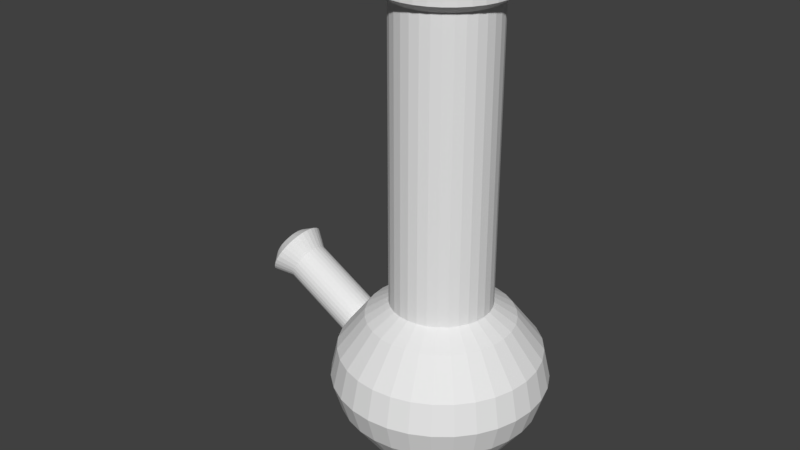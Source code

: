 # Source: blend.blend  (saved by Blender 2.79.0; exported with 4.5.12 LTS)
import bpy
from mathutils import Matrix  # noqa: F401  (used for matrix-valued properties, if any)

bpy.ops.wm.read_factory_settings(use_empty=True)
scene = bpy.context.scene
scene.name = 'Scene'

# ---- collections
col_collection_1 = bpy.data.collections.new('Collection 1'); scene.collection.children.link(col_collection_1)

# ---- world
world_world = bpy.data.worlds.new('World'); scene.world = world_world
world_world.color = (0.05088, 0.05088, 0.05088)
world_world.use_sun_shadow = False
world_world.sun_shadow_jitter_overblur = 0.0
world_world.cycles.sampling_method = 'MANUAL'

# ---- meshes
me_x = bpy.data.meshes.new('Цилиндр')
me_x.from_pydata([(5.84e-08, 0.3062, -0.183), (5.84e-08, 0.3062, -0.1179), (0.05974, 0.3004, -0.183), (0.05974, 0.3004, -0.1179), (0.1172, 0.2829, -0.183), (0.1172, 0.2829, -0.1179), (0.1701, 0.2546, -0.183), (0.1701, 0.2546, -0.1179), (0.2165, 0.2165, -0.183), (0.2165, 0.2165, -0.1179), (0.2546, 0.1701, -0.183), (0.2546, 0.1701, -0.1179), (0.2829, 0.1172, -0.183), (0.2829, 0.1172, -0.1179), (0.3004, 0.05974, -0.183), (0.3004, 0.05974, -0.1179), (0.3062, 2.441e-07, -0.183), (0.3062, 2.441e-07, -0.1179), (0.3004, -0.05974, -0.183), (0.3004, -0.05974, -0.1179), (0.2829, -0.1172, -0.183), (0.2829, -0.1172, -0.1179), (0.2546, -0.1701, -0.183), (0.2546, -0.1701, -0.1179), (0.2165, -0.2165, -0.183), (0.2165, -0.2165, -0.1179), (0.1701, -0.2546, -0.183), (0.1701, -0.2546, -0.1179), (0.1172, -0.2829, -0.183), (0.1172, -0.2829, -0.1179), (0.05974, -0.3004, -0.183), (0.05974, -0.3004, -0.1179), (-4.138e-08, -0.3062, -0.183), (-4.138e-08, -0.3062, -0.1179), (-0.05974, -0.3004, -0.183), (-0.05974, -0.3004, -0.1179), (-0.1172, -0.2829, -0.183), (-0.1172, -0.2829, -0.1179), (-0.1701, -0.2546, -0.183), (-0.1701, -0.2546, -0.1179), (-0.2165, -0.2165, -0.183), (-0.2165, -0.2165, -0.1179), (-0.2546, -0.1701, -0.183), (-0.2546, -0.1701, -0.1179), (-0.2829, -0.1172, -0.183), (-0.2829, -0.1172, -0.1179), (-0.3004, -0.05974, -0.183), (-0.3004, -0.05974, -0.1179), (-0.3062, 5.167e-07, -0.183), (-0.3062, 5.167e-07, -0.1179), (-0.3004, 0.05974, -0.183), (-0.3004, 0.05974, -0.1179), (-0.2829, 0.1172, -0.183), (-0.2829, 0.1172, -0.1179), (-0.2546, 0.1701, -0.183), (-0.2546, 0.1701, -0.1179), (-0.2165, 0.2165, -0.183), (-0.2165, 0.2165, -0.1179), (-0.1701, 0.2546, -0.183), (-0.1701, 0.2546, -0.1179), (-0.1172, 0.2829, -0.183), (-0.1172, 0.2829, -0.1179), (-0.05974, 0.3004, -0.183), (-0.05974, 0.3004, -0.1179), (0.03515, 0.1767, -0.08003), (7.155e-08, 0.1802, -0.08003), (0.06896, 0.1665, -0.08003), (0.1001, 0.1498, -0.08003), (0.1274, 0.1274, -0.08003), (0.1498, 0.1001, -0.08003), (0.1665, 0.06896, -0.08003), (0.1767, 0.03515, -0.08003), (0.1802, 2.793e-07, -0.08003), (0.1767, -0.03515, -0.08003), (0.1665, -0.06896, -0.08003), (0.1498, -0.1001, -0.08003), (0.1274, -0.1274, -0.08003), (0.1001, -0.1498, -0.08003), (0.06896, -0.1665, -0.08003), (0.03515, -0.1767, -0.08003), (1.283e-08, -0.1802, -0.08003), (-0.03515, -0.1767, -0.08003), (-0.06896, -0.1665, -0.08003), (-0.1001, -0.1498, -0.08003), (-0.1274, -0.1274, -0.08003), (-0.1498, -0.1001, -0.08003), (-0.1665, -0.06896, -0.08003), (-0.1767, -0.03515, -0.08003), (-0.1802, 4.397e-07, -0.08003), (-0.1767, 0.03516, -0.08003), (-0.1665, 0.06896, -0.08003), (-0.1498, 0.1001, -0.08003), (-0.1274, 0.1274, -0.08003), (-0.1001, 0.1498, -0.08003), (-0.06896, 0.1665, -0.08003), (-0.03515, 0.1767, -0.08003), (0.03515, 0.1767, -0.03971), (7.382e-08, 0.1802, -0.03971), (0.06896, 0.1665, -0.03971), (0.1001, 0.1498, -0.03971), (0.1274, 0.1274, -0.03971), (0.1498, 0.1001, -0.03971), (0.1665, 0.06896, -0.03971), (0.1767, 0.03515, -0.03971), (0.1802, 2.793e-07, -0.03971), (0.1767, -0.03515, -0.03971), (0.1665, -0.06896, -0.03971), (0.1498, -0.1001, -0.03971), (0.1274, -0.1274, -0.03971), (0.1001, -0.1498, -0.03971), (0.06896, -0.1665, -0.03971), (0.03515, -0.1767, -0.03971), (1.51e-08, -0.1802, -0.03971), (-0.03515, -0.1767, -0.03971), (-0.06896, -0.1665, -0.03971), (-0.1001, -0.1498, -0.03971), (-0.1274, -0.1274, -0.03971), (-0.1498, -0.1001, -0.03971), (-0.1665, -0.06896, -0.03971), (-0.1767, -0.03515, -0.03971), (-0.1802, 4.397e-07, -0.03971), (-0.1767, 0.03516, -0.03971), (-0.1665, 0.06896, -0.03971), (-0.1498, 0.1001, -0.03971), (-0.1274, 0.1274, -0.03971), (-0.1001, 0.1498, -0.03971), (-0.06896, 0.1665, -0.03971), (-0.03515, 0.1767, -0.03971), (0.05468, 0.2749, 0.02902), (6.417e-08, 0.2803, 0.02902), (0.1073, 0.2589, 0.02902), (0.1557, 0.233, 0.02902), (0.1982, 0.1982, 0.02902), (0.233, 0.1557, 0.02902), (0.2589, 0.1073, 0.02902), (0.2749, 0.05468, 0.02902), (0.2803, 2.539e-07, 0.02902), (0.2749, -0.05468, 0.02902), (0.2589, -0.1073, 0.02902), (0.233, -0.1557, 0.02902), (0.1982, -0.1982, 0.02902), (0.1557, -0.233, 0.02902), (0.1073, -0.2589, 0.02902), (0.05468, -0.2749, 0.02902), (-2.715e-08, -0.2803, 0.02902), (-0.05468, -0.2749, 0.02902), (-0.1073, -0.2589, 0.02902), (-0.1557, -0.233, 0.02902), (-0.1982, -0.1982, 0.02902), (-0.233, -0.1557, 0.02902), (-0.2589, -0.1073, 0.02902), (-0.2749, -0.05468, 0.02902), (-0.2803, 5.034e-07, 0.02902), (-0.2749, 0.05468, 0.02902), (-0.2589, 0.1073, 0.02902), (-0.233, 0.1557, 0.02902), (-0.1982, 0.1982, 0.02902), (-0.1557, 0.233, 0.02902), (-0.1073, 0.2589, 0.02902), (-0.05468, 0.2749, 0.02902), (0.08449, 0.4247, 0.1635), (5.212e-08, 0.4331, 0.1635), (0.1657, 0.4001, 0.1635), (0.2406, 0.3601, 0.1635), (0.3062, 0.3062, 0.1635), (0.3601, 0.2406, 0.1635), (0.4001, 0.1657, 0.1635), (0.4247, 0.08449, 0.1635), (0.4331, 2.137e-07, 0.1635), (0.4247, -0.08449, 0.1635), (0.4001, -0.1657, 0.1635), (0.3601, -0.2406, 0.1635), (0.3062, -0.3062, 0.1635), (0.2406, -0.3601, 0.1635), (0.1657, -0.4001, 0.1635), (0.08449, -0.4247, 0.1635), (-8.899e-08, -0.4331, 0.1635), (-0.08449, -0.4247, 0.1635), (-0.1657, -0.4001, 0.1635), (-0.2406, -0.3601, 0.1635), (-0.3062, -0.3062, 0.1635), (-0.3601, -0.2406, 0.1635), (-0.4001, -0.1657, 0.1635), (-0.4247, -0.08449, 0.1635), (-0.4331, 5.991e-07, 0.1635), (-0.4247, 0.08449, 0.1635), (-0.4001, 0.1657, 0.1635), (-0.3601, 0.2406, 0.1635), (-0.3062, 0.3062, 0.1635), (-0.2406, 0.3601, 0.1635), (-0.1657, 0.4001, 0.1635), (-0.08449, 0.4247, 0.1635), (0.1108, 0.5571, 0.3507), (4.821e-08, 0.568, 0.3507), (0.2174, 0.5248, 0.3507), (0.3156, 0.4723, 0.3507), (0.4016, 0.4016, 0.3507), (0.4723, 0.3156, 0.3507), (0.5248, 0.2174, 0.3507), (0.5571, 0.1108, 0.3507), (0.568, 1.795e-07, 0.3507), (0.5571, -0.1108, 0.3507), (0.5248, -0.2174, 0.3507), (0.4723, -0.3156, 0.3507), (0.4016, -0.4016, 0.3507), (0.3156, -0.4723, 0.3507), (0.2174, -0.5248, 0.3507), (0.1108, -0.5571, 0.3507), (-1.369e-07, -0.568, 0.3507), (-0.1108, -0.5571, 0.3507), (-0.2174, -0.5248, 0.3507), (-0.3156, -0.4723, 0.3507), (-0.4016, -0.4016, 0.3507), (-0.4723, -0.3156, 0.3507), (-0.5248, -0.2174, 0.3507), (-0.5571, -0.1108, 0.3507), (-0.568, 6.851e-07, 0.3507), (-0.5571, 0.1108, 0.3507), (-0.5248, 0.2174, 0.3507), (-0.4723, 0.3156, 0.3507), (-0.4016, 0.4016, 0.3507), (-0.3156, 0.4723, 0.3507), (-0.2174, 0.5248, 0.3507), (-0.1108, 0.5571, 0.3507), (0.1203, 0.6048, 0.5122), (3.889e-08, 0.6167, 0.5122), (0.236, 0.5697, 0.5122), (0.3426, 0.5127, 0.5122), (0.4361, 0.4361, 0.5122), (0.5127, 0.3426, 0.5122), (0.5697, 0.236, 0.5122), (0.6048, 0.1203, 0.5122), (0.6167, 1.673e-07, 0.5122), (0.6048, -0.1203, 0.5122), (0.5697, -0.236, 0.5122), (0.5127, -0.3426, 0.5122), (0.4361, -0.4361, 0.5122), (0.3426, -0.5127, 0.5122), (0.236, -0.5697, 0.5122), (0.1203, -0.6048, 0.5122), (-1.621e-07, -0.6167, 0.5122), (-0.1203, -0.6048, 0.5122), (-0.236, -0.5697, 0.5122), (-0.3426, -0.5127, 0.5122), (-0.4361, -0.4361, 0.5122), (-0.5127, -0.3426, 0.5122), (-0.5697, -0.236, 0.5122), (-0.6048, -0.1203, 0.5122), (-0.6167, 7.162e-07, 0.5122), (-0.6048, 0.1203, 0.5122), (-0.5697, 0.236, 0.5122), (-0.5127, 0.3426, 0.5122), (-0.4361, 0.4361, 0.5122), (-0.3426, 0.5127, 0.5122), (-0.236, 0.5697, 0.5122), (-0.1203, 0.6048, 0.5122), (0.1127, 0.5665, 0.6867), (5.315e-08, 0.5776, 0.6867), (0.221, 0.5336, 0.6867), (0.3209, 0.4802, 0.6867), (0.4084, 0.4084, 0.6867), (0.4802, 0.3209, 0.6867), (0.5336, 0.221, 0.6867), (0.5665, 0.1127, 0.6867), (0.5776, 1.755e-07, 0.6867), (0.5665, -0.1127, 0.6867), (0.5336, -0.221, 0.6867), (0.4802, -0.3209, 0.6867), (0.4084, -0.4084, 0.6867), (0.3209, -0.4802, 0.6867), (0.221, -0.5336, 0.6867), (0.1127, -0.5665, 0.6867), (-1.35e-07, -0.5776, 0.6867), (-0.1127, -0.5665, 0.6867), (-0.221, -0.5336, 0.6867), (-0.3209, -0.4802, 0.6867), (-0.4084, -0.4084, 0.6867), (-0.4802, -0.3209, 0.6867), (-0.5336, -0.221, 0.6867), (-0.5665, -0.1127, 0.6867), (-0.5776, 6.896e-07, 0.6867), (-0.5665, 0.1127, 0.6867), (-0.5336, 0.221, 0.6867), (-0.4802, 0.3209, 0.6867), (-0.4084, 0.4084, 0.6867), (-0.3209, 0.4802, 0.6867), (-0.221, 0.5336, 0.6867), (-0.1127, 0.5665, 0.6867), (0.08223, 0.4134, 0.8884), (6.448e-08, 0.4215, 0.8884), (0.1613, 0.3894, 0.8884), (0.2342, 0.3505, 0.8884), (0.298, 0.298, 0.8884), (0.3505, 0.2342, 0.8884), (0.3894, 0.1613, 0.8884), (0.4134, 0.08223, 0.8884), (0.4215, 2.101e-07, 0.8884), (0.4134, -0.08223, 0.8884), (0.3894, -0.1613, 0.8884), (0.3505, -0.2342, 0.8884), (0.298, -0.298, 0.8884), (0.2342, -0.3505, 0.8884), (0.1613, -0.3894, 0.8884), (0.08223, -0.4134, 0.8884), (-7.286e-08, -0.4215, 0.8884), (-0.08223, -0.4134, 0.8884), (-0.1613, -0.3894, 0.8884), (-0.2342, -0.3505, 0.8884), (-0.298, -0.298, 0.8884), (-0.3505, -0.2342, 0.8884), (-0.3894, -0.1613, 0.8884), (-0.4134, -0.08223, 0.8884), (-0.4215, 5.853e-07, 0.8884), (-0.4134, 0.08223, 0.8884), (-0.3894, 0.1613, 0.8884), (-0.3505, 0.2342, 0.8884), (-0.298, 0.298, 0.8884), (-0.2342, 0.3505, 0.8884), (-0.1613, 0.3894, 0.8884), (-0.08223, 0.4134, 0.8884), (0.05647, 0.2839, 0.973), (1.048e-07, 0.2894, 0.973), (0.1108, 0.2674, 0.973), (0.1608, 0.2407, 0.973), (0.2047, 0.2047, 0.973), (0.2407, 0.1608, 0.973), (0.2674, 0.1108, 0.973), (0.2839, 0.05647, 0.973), (0.2894, 2.403e-07, 0.973), (0.2839, -0.05647, 0.973), (0.2674, -0.1108, 0.973), (0.2407, -0.1608, 0.973), (0.2047, -0.2047, 0.973), (0.1608, -0.2407, 0.973), (0.1108, -0.2674, 0.973), (0.05647, -0.2839, 0.973), (1.052e-08, -0.2894, 0.973), (-0.05647, -0.2839, 0.973), (-0.1108, -0.2674, 0.973), (-0.1608, -0.2407, 0.973), (-0.2047, -0.2047, 0.973), (-0.2407, -0.1608, 0.973), (-0.2674, -0.1108, 0.973), (-0.2839, -0.05647, 0.973), (-0.2894, 4.979e-07, 0.973), (-0.2839, 0.05647, 0.973), (-0.2674, 0.1108, 0.973), (-0.2407, 0.1608, 0.973), (-0.2047, 0.2047, 0.973), (-0.1608, 0.2407, 0.973), (-0.1108, 0.2674, 0.973), (-0.05647, 0.2839, 0.973), (0.05647, 0.2839, 2.659), (8.732e-09, 0.2894, 2.659), (0.1108, 0.2674, 2.659), (0.1608, 0.2407, 2.659), (0.2047, 0.2047, 2.659), (0.2407, 0.1608, 2.659), (0.2674, 0.1108, 2.659), (0.2839, 0.05647, 2.659), (0.2894, 2.403e-07, 2.659), (0.2839, -0.05647, 2.659), (0.2674, -0.1108, 2.659), (0.2407, -0.1608, 2.659), (0.2047, -0.2047, 2.659), (0.1608, -0.2407, 2.659), (0.1108, -0.2674, 2.659), (0.05647, -0.2839, 2.659), (-8.558e-08, -0.2894, 2.659), (-0.05647, -0.2839, 2.659), (-0.1108, -0.2674, 2.659), (-0.1608, -0.2407, 2.659), (-0.2047, -0.2047, 2.659), (-0.2407, -0.1608, 2.659), (-0.2674, -0.1108, 2.659), (-0.2839, -0.05647, 2.659), (-0.2894, 4.979e-07, 2.659), (-0.2839, 0.05647, 2.659), (-0.2674, 0.1108, 2.659), (-0.2407, 0.1608, 2.659), (-0.2047, 0.2047, 2.659), (-0.1608, 0.2407, 2.659), (-0.1108, 0.2674, 2.659), (-0.05647, 0.2839, 2.659), (0.0689, 0.3464, 2.703), (1.581e-08, 0.3532, 2.703), (0.1352, 0.3263, 2.703), (0.1962, 0.2937, 2.703), (0.2497, 0.2497, 2.703), (0.2937, 0.1962, 2.703), (0.3263, 0.1352, 2.703), (0.3464, 0.0689, 2.703), (0.3532, 2.235e-07, 2.703), (0.3464, -0.0689, 2.703), (0.3263, -0.1352, 2.703), (0.2937, -0.1962, 2.703), (0.2497, -0.2497, 2.703), (0.1962, -0.2937, 2.703), (0.1352, -0.3263, 2.703), (0.0689, -0.3464, 2.703), (-9.927e-08, -0.3532, 2.703), (-0.0689, -0.3464, 2.703), (-0.1352, -0.3263, 2.703), (-0.1962, -0.2937, 2.703), (-0.2497, -0.2497, 2.703), (-0.2937, -0.1962, 2.703), (-0.3263, -0.1352, 2.703), (-0.3464, -0.0689, 2.703), (-0.3532, 5.378e-07, 2.703), (-0.3464, 0.0689, 2.703), (-0.3263, 0.1352, 2.703), (-0.2937, 0.1962, 2.703), (-0.2497, 0.2497, 2.703), (-0.1962, 0.2937, 2.703), (-0.1352, 0.3263, 2.703), (-0.0689, 0.3464, 2.703), (0.0689, 0.3464, 2.764), (3.676e-08, 0.3532, 2.764), (0.1352, 0.3263, 2.764), (0.1962, 0.2937, 2.764), (0.2497, 0.2497, 2.764), (0.2937, 0.1962, 2.764), (0.3263, 0.1352, 2.764), (0.3464, 0.0689, 2.764), (0.3532, 2.235e-07, 2.764), (0.3464, -0.0689, 2.764), (0.3263, -0.1352, 2.764), (0.2937, -0.1962, 2.764), (0.2497, -0.2497, 2.764), (0.1962, -0.2937, 2.764), (0.1352, -0.3263, 2.764), (0.0689, -0.3464, 2.764), (-7.833e-08, -0.3532, 2.764), (-0.0689, -0.3464, 2.764), (-0.1352, -0.3263, 2.764), (-0.1962, -0.2937, 2.764), (-0.2497, -0.2497, 2.764), (-0.2937, -0.1962, 2.764), (-0.3263, -0.1352, 2.764), (-0.3464, -0.0689, 2.764), (-0.3532, 5.378e-07, 2.764), (-0.3464, 0.0689, 2.764), (-0.3263, 0.1352, 2.764), (-0.2937, 0.1962, 2.764), (-0.2497, 0.2497, 2.764), (-0.1962, 0.2937, 2.764), (-0.1352, 0.3263, 2.764), (-0.0689, 0.3464, 2.764), (0.04965, 0.2496, 2.848), (3.526e-08, 0.2545, 2.848), (0.0974, 0.2351, 2.848), (0.1414, 0.2116, 2.848), (0.18, 0.18, 2.848), (0.2116, 0.1414, 2.848), (0.2351, 0.0974, 2.848), (0.2496, 0.04965, 2.848), (0.2545, 2.495e-07, 2.848), (0.2496, -0.04965, 2.848), (0.2351, -0.0974, 2.848), (0.2116, -0.1414, 2.848), (0.18, -0.18, 2.848), (0.1414, -0.2116, 2.848), (0.0974, -0.2351, 2.848), (0.04965, -0.2496, 2.848), (-4.767e-08, -0.2545, 2.848), (-0.04965, -0.2496, 2.848), (-0.0974, -0.2351, 2.848), (-0.1414, -0.2116, 2.848), (-0.18, -0.18, 2.848), (-0.2116, -0.1414, 2.848), (-0.2351, -0.0974, 2.848), (-0.2496, -0.04965, 2.848), (-0.2545, 4.76e-07, 2.848), (-0.2496, 0.04965, 2.848), (-0.2351, 0.0974, 2.848), (-0.2116, 0.1414, 2.848), (-0.18, 0.18, 2.848), (-0.1414, 0.2116, 2.848), (-0.0974, 0.2351, 2.848), (-0.04965, 0.2496, 2.848), (0.03833, 0.1927, 2.568), (4.86e-09, 0.1965, 2.568), (0.07519, 0.1815, 2.568), (0.1092, 0.1634, 2.568), (0.1389, 0.1389, 2.568), (0.1634, 0.1092, 2.568), (0.1815, 0.07519, 2.568), (0.1927, 0.03833, 2.568), (0.1965, 2.634e-07, 2.568), (0.1927, -0.03833, 2.568), (0.1815, -0.07519, 2.568), (0.1634, -0.1092, 2.568), (0.1389, -0.1389, 2.568), (0.1092, -0.1634, 2.568), (0.07519, -0.1815, 2.568), (0.03833, -0.1927, 2.568), (-5.916e-08, -0.1965, 2.568), (-0.03833, -0.1927, 2.568), (-0.07519, -0.1815, 2.568), (-0.1092, -0.1634, 2.568), (-0.1389, -0.1389, 2.568), (-0.1634, -0.1092, 2.568), (-0.1815, -0.07519, 2.568), (-0.1927, -0.03833, 2.568), (-0.1965, 4.383e-07, 2.568), (-0.1927, 0.03833, 2.568), (-0.1815, 0.07519, 2.568), (-0.1634, 0.1092, 2.568), (-0.1389, 0.1389, 2.568), (-0.1092, 0.1634, 2.568), (-0.07519, 0.1815, 2.568), (-0.03833, 0.1927, 2.568), (-1.01, 0.1239, 0.8542), (-0.9985, 0.1215, 0.8753), (-0.4841, 0.1239, 0.5575), (-0.7, 0.1239, 0.6792), (-0.4722, 0.1215, 0.5786), (-0.6881, 0.1215, 0.7003), (-0.4608, 0.1145, 0.5988), (-0.6767, 0.1145, 0.7206), (-0.4503, 0.103, 0.6175), (-0.6662, 0.103, 0.7392), (-0.441, 0.08763, 0.6338), (-0.6569, 0.08763, 0.7556), (-0.4335, 0.06885, 0.6473), (-0.6494, 0.06885, 0.769), (-0.4278, 0.04743, 0.6572), (-0.6438, 0.04743, 0.779), (-0.4244, 0.02418, 0.6634), (-0.6403, 0.02418, 0.7851), (-0.4232, 2.639e-07, 0.6655), (-0.6391, 2.808e-07, 0.7872), (-0.4244, -0.02418, 0.6634), (-0.6403, -0.02418, 0.7851), (-0.4278, -0.04742, 0.6572), (-0.6438, -0.04742, 0.779), (-0.4335, -0.06885, 0.6473), (-0.6494, -0.06885, 0.769), (-0.441, -0.08763, 0.6338), (-0.6569, -0.08763, 0.7556), (-0.4503, -0.103, 0.6175), (-0.6662, -0.103, 0.7392), (-0.4608, -0.1145, 0.5988), (-0.6767, -0.1145, 0.7206), (-0.4722, -0.1215, 0.5786), (-0.6881, -0.1215, 0.7003), (-0.4841, -0.1239, 0.5575), (-0.7, -0.1239, 0.6792), (-0.496, -0.1215, 0.5365), (-0.7119, -0.1215, 0.6582), (-0.5074, -0.1145, 0.5162), (-0.7233, -0.1145, 0.6379), (-0.5179, -0.103, 0.4975), (-0.7338, -0.103, 0.6193), (-0.5271, -0.08763, 0.4812), (-0.743, -0.08763, 0.6029), (-0.5347, -0.06885, 0.4678), (-0.7506, -0.06885, 0.5895), (-0.5403, -0.04742, 0.4578), (-0.7562, -0.04742, 0.5795), (-0.5438, -0.02418, 0.4516), (-0.7597, -0.02418, 0.5734), (-0.5449, 4.032e-07, 0.4496), (-0.7608, 4.201e-07, 0.5713), (-0.5438, 0.02418, 0.4516), (-0.7597, 0.02418, 0.5734), (-0.5403, 0.04743, 0.4578), (-0.7562, 0.04743, 0.5795), (-0.5347, 0.06885, 0.4678), (-0.7506, 0.06885, 0.5895), (-0.5271, 0.08763, 0.4812), (-0.743, 0.08763, 0.6029), (-0.5179, 0.103, 0.4975), (-0.7338, 0.103, 0.6193), (-0.5074, 0.1145, 0.5162), (-0.7233, 0.1145, 0.6379), (-0.496, 0.1215, 0.5365), (-0.7119, 0.1215, 0.6582), (-0.987, 0.1145, 0.8955), (-0.9765, 0.103, 0.9142), (-0.9673, 0.08763, 0.9306), (-0.9597, 0.06885, 0.944), (-0.9541, 0.04743, 0.954), (-0.9506, 0.02418, 0.9601), (-0.9495, 3.303e-07, 0.9622), (-0.9506, -0.02418, 0.9601), (-0.9541, -0.04742, 0.954), (-0.9597, -0.06885, 0.944), (-0.9673, -0.08763, 0.9306), (-0.9765, -0.103, 0.9142), (-0.987, -0.1145, 0.8955), (-0.9985, -0.1215, 0.8753), (-1.01, -0.1239, 0.8542), (-1.022, -0.1215, 0.8332), (-1.034, -0.1145, 0.8129), (-1.044, -0.103, 0.7943), (-1.053, -0.08763, 0.7779), (-1.061, -0.06885, 0.7645), (-1.067, -0.04742, 0.7545), (-1.07, -0.02418, 0.7484), (-1.071, 4.696e-07, 0.7463), (-1.07, 0.02418, 0.7484), (-1.067, 0.04743, 0.7545), (-1.061, 0.06885, 0.7645), (-1.053, 0.08763, 0.7779), (-1.044, 0.103, 0.7943), (-1.034, 0.1145, 0.8129), (-1.022, 0.1215, 0.8332), (-1.102, 0.1764, 0.9058), (-1.119, 0.173, 0.8759), (-1.135, 0.163, 0.847), (-1.15, 0.1467, 0.8205), (-1.163, 0.1248, 0.7972), (-1.174, 0.09802, 0.7781), (-1.182, 0.06751, 0.7639), (-1.187, 0.03442, 0.7551), (-1.189, 4.889e-07, 0.7522), (-1.187, -0.03442, 0.7551), (-1.182, -0.06751, 0.7639), (-1.174, -0.09802, 0.7781), (-1.163, -0.1247, 0.7972), (-1.15, -0.1467, 0.8205), (-1.135, -0.163, 0.847), (-1.119, -0.173, 0.8759), (-1.102, -0.1764, 0.9058), (-1.085, -0.173, 0.9358), (-1.069, -0.163, 0.9646), (-1.054, -0.1467, 0.9912), (-1.041, -0.1248, 1.015), (-1.03, -0.09802, 1.034), (-1.022, -0.06751, 1.048), (-1.017, -0.03442, 1.057), (-1.015, 2.906e-07, 1.06), (-1.017, 0.03442, 1.057), (-1.022, 0.06751, 1.048), (-1.03, 0.09802, 1.034), (-1.041, 0.1248, 1.015), (-1.054, 0.1467, 0.9912), (-1.069, 0.163, 0.9646), (-1.085, 0.173, 0.9358), (-1.146, 0.1151, 0.9309), (-1.157, 0.1129, 0.9114), (-1.168, 0.1064, 0.8925), (-1.178, 0.09573, 0.8752), (-1.186, 0.08141, 0.86), (-1.193, 0.06396, 0.8475), (-1.199, 0.04406, 0.8383), (-1.202, 0.02246, 0.8326), (-1.203, 4.463e-07, 0.8306), (-1.202, -0.02246, 0.8326), (-1.199, -0.04406, 0.8383), (-1.193, -0.06396, 0.8475), (-1.186, -0.08141, 0.86), (-1.178, -0.09573, 0.8752), (-1.168, -0.1064, 0.8925), (-1.157, -0.1129, 0.9114), (-1.146, -0.1151, 0.9309), (-1.135, -0.1129, 0.9505), (-1.125, -0.1064, 0.9693), (-1.115, -0.09573, 0.9866), (-1.106, -0.08141, 1.002), (-1.099, -0.06396, 1.014), (-1.094, -0.04406, 1.024), (-1.091, -0.02246, 1.029), (-1.09, 3.168e-07, 1.031), (-1.091, 0.02246, 1.029), (-1.094, 0.04406, 1.024), (-1.099, 0.06396, 1.014), (-1.106, 0.08141, 1.002), (-1.115, 0.09573, 0.9866), (-1.125, 0.1064, 0.9693), (-1.135, 0.1129, 0.9505), (-0.9485, 0.1151, 0.8194), (-0.9595, 0.1129, 0.7998), (-0.9701, 0.1064, 0.781), (-0.9799, 0.09573, 0.7636), (-0.9885, 0.08141, 0.7484), (-0.9955, 0.06396, 0.736), (-1.001, 0.04406, 0.7267), (-1.004, 0.02246, 0.721), (-1.005, 5.936e-07, 0.7191), (-1.004, -0.02246, 0.721), (-1.001, -0.04406, 0.7267), (-0.9955, -0.06396, 0.736), (-0.9885, -0.08141, 0.7484), (-0.9799, -0.09573, 0.7636), (-0.9701, -0.1064, 0.781), (-0.9595, -0.1129, 0.7998), (-0.9485, -0.1151, 0.8194), (-0.9375, -0.1129, 0.8389), (-0.9269, -0.1064, 0.8577), (-0.9171, -0.09573, 0.8751), (-0.9085, -0.08141, 0.8903), (-0.9015, -0.06396, 0.9027), (-0.8962, -0.04406, 0.912), (-0.893, -0.02246, 0.9177), (-0.8919, 4.642e-07, 0.9196), (-0.893, 0.02246, 0.9177), (-0.8962, 0.04406, 0.912), (-0.9015, 0.06396, 0.9027), (-0.9085, 0.08141, 0.8903), (-0.9171, 0.09573, 0.8751), (-0.9269, 0.1064, 0.8577), (-0.9375, 0.1129, 0.8389)], [], [(0, 1, 3, 2), (2, 3, 5, 4), (4, 5, 7, 6), (6, 7, 9, 8), (8, 9, 11, 10), (10, 11, 13, 12), (12, 13, 15, 14), (14, 15, 17, 16), (16, 17, 19, 18), (18, 19, 21, 20), (20, 21, 23, 22), (22, 23, 25, 24), (24, 25, 27, 26), (26, 27, 29, 28), (28, 29, 31, 30), (30, 31, 33, 32), (32, 33, 35, 34), (34, 35, 37, 36), (36, 37, 39, 38), (38, 39, 41, 40), (40, 41, 43, 42), (42, 43, 45, 44), (44, 45, 47, 46), (46, 47, 49, 48), (48, 49, 51, 50), (50, 51, 53, 52), (52, 53, 55, 54), (54, 55, 57, 56), (56, 57, 59, 58), (58, 59, 61, 60), (39, 37, 82, 83), (60, 61, 63, 62), (62, 63, 1, 0), (0, 2, 4, 6, 8, 10, 12, 14, 16, 18, 20, 22, 24, 26, 28, 30, 32, 34, 36, 38, 40, 42, 44, 46, 48, 50, 52, 54, 56, 58, 60, 62), (92, 91, 123, 124), (57, 55, 91, 92), (13, 11, 69, 70), (31, 29, 78, 79), (49, 47, 87, 88), (5, 3, 64, 66), (23, 21, 74, 75), (41, 39, 83, 84), (59, 57, 92, 93), (15, 13, 70, 71), (33, 31, 79, 80), (51, 49, 88, 89), (7, 5, 66, 67), (25, 23, 75, 76), (43, 41, 84, 85), (61, 59, 93, 94), (17, 15, 71, 72), (35, 33, 80, 81), (53, 51, 89, 90), (9, 7, 67, 68), (27, 25, 76, 77), (45, 43, 85, 86), (63, 61, 94, 95), (19, 17, 72, 73), (37, 35, 81, 82), (55, 53, 90, 91), (11, 9, 68, 69), (29, 27, 77, 78), (3, 1, 65, 64), (47, 45, 86, 87), (1, 63, 95, 65), (21, 19, 73, 74), (127, 126, 158, 159), (79, 78, 110, 111), (66, 64, 96, 98), (93, 92, 124, 125), (80, 79, 111, 112), (67, 66, 98, 99), (94, 93, 125, 126), (81, 80, 112, 113), (68, 67, 99, 100), (95, 94, 126, 127), (82, 81, 113, 114), (69, 68, 100, 101), (65, 95, 127, 97), (83, 82, 114, 115), (70, 69, 101, 102), (84, 83, 115, 116), (71, 70, 102, 103), (85, 84, 116, 117), (72, 71, 103, 104), (86, 85, 117, 118), (73, 72, 104, 105), (87, 86, 118, 119), (74, 73, 105, 106), (88, 87, 119, 120), (75, 74, 106, 107), (89, 88, 120, 121), (76, 75, 107, 108), (90, 89, 121, 122), (77, 76, 108, 109), (91, 90, 122, 123), (78, 77, 109, 110), (64, 65, 97, 96), (149, 148, 180, 181), (114, 113, 145, 146), (101, 100, 132, 133), (97, 127, 159, 129), (115, 114, 146, 147), (102, 101, 133, 134), (116, 115, 147, 148), (103, 102, 134, 135), (117, 116, 148, 149), (104, 103, 135, 136), (118, 117, 149, 150), (105, 104, 136, 137), (119, 118, 150, 151), (106, 105, 137, 138), (120, 119, 151, 152), (107, 106, 138, 139), (121, 120, 152, 153), (108, 107, 139, 140), (122, 121, 153, 154), (109, 108, 140, 141), (123, 122, 154, 155), (110, 109, 141, 142), (96, 97, 129, 128), (124, 123, 155, 156), (111, 110, 142, 143), (98, 96, 128, 130), (125, 124, 156, 157), (112, 111, 143, 144), (99, 98, 130, 131), (126, 125, 157, 158), (113, 112, 144, 145), (100, 99, 131, 132), (184, 183, 215, 216), (136, 135, 167, 168), (150, 149, 181, 182), (137, 136, 168, 169), (151, 150, 182, 183), (138, 137, 169, 170), (152, 151, 183, 184), (139, 138, 170, 171), (153, 152, 184, 185), (140, 139, 171, 172), (154, 153, 185, 186), (141, 140, 172, 173), (155, 154, 186, 187), (142, 141, 173, 174), (128, 129, 161, 160), (156, 155, 187, 188), (143, 142, 174, 175), (130, 128, 160, 162), (157, 156, 188, 189), (144, 143, 175, 176), (131, 130, 162, 163), (158, 157, 189, 190), (145, 144, 176, 177), (132, 131, 163, 164), (159, 158, 190, 191), (146, 145, 177, 178), (133, 132, 164, 165), (129, 159, 191, 161), (147, 146, 178, 179), (134, 133, 165, 166), (148, 147, 179, 180), (135, 134, 166, 167), (219, 218, 250, 251), (171, 170, 202, 203), (185, 184, 216, 217), (172, 171, 203, 204), (186, 185, 217, 218), (173, 172, 204, 205), (187, 186, 218, 219), (174, 173, 205, 206), (160, 161, 193, 192), (188, 187, 219, 220), (175, 174, 206, 207), (162, 160, 192, 194), (189, 188, 220, 221), (176, 175, 207, 208), (163, 162, 194, 195), (190, 189, 221, 222), (177, 176, 208, 209), (164, 163, 195, 196), (191, 190, 222, 223), (178, 177, 209, 210), (165, 164, 196, 197), (161, 191, 223, 193), (179, 178, 210, 211), (166, 165, 197, 198), (180, 179, 211, 212), (167, 166, 198, 199), (181, 180, 212, 213), (168, 167, 199, 200), (182, 181, 213, 214), (169, 168, 200, 201), (183, 182, 214, 215), (170, 169, 201, 202), (227, 226, 258, 259), (206, 205, 237, 238), (192, 193, 225, 224), (220, 219, 251, 252), (207, 206, 238, 239), (194, 192, 224, 226), (221, 220, 252, 253), (208, 207, 239, 240), (195, 194, 226, 227), (222, 221, 253, 254), (209, 208, 240, 241), (196, 195, 227, 228), (223, 222, 254, 255), (210, 209, 241, 242), (197, 196, 228, 229), (193, 223, 255, 225), (211, 210, 242, 243), (198, 197, 229, 230), (212, 211, 243, 244), (199, 198, 230, 231), (213, 212, 244, 245), (200, 199, 231, 232), (214, 213, 245, 246), (201, 200, 232, 233), (215, 214, 246, 247), (202, 201, 233, 234), (216, 215, 247, 248), (203, 202, 234, 235), (217, 216, 248, 249), (204, 203, 235, 236), (218, 217, 249, 250), (205, 204, 236, 237), (262, 261, 293, 294), (254, 253, 285, 286), (241, 240, 272, 273), (228, 227, 259, 260), (255, 254, 286, 287), (242, 241, 273, 274), (229, 228, 260, 261), (225, 255, 287, 257), (243, 242, 274, 275), (230, 229, 261, 262), (244, 243, 275, 276), (231, 230, 262, 263), (245, 244, 276, 277), (232, 231, 263, 264), (246, 245, 277, 278), (233, 232, 264, 265), (247, 246, 278, 279), (234, 233, 265, 266), (248, 247, 279, 280), (235, 234, 266, 267), (249, 248, 280, 281), (236, 235, 267, 268), (250, 249, 281, 282), (237, 236, 268, 269), (251, 250, 282, 283), (238, 237, 269, 270), (224, 225, 257, 256), (252, 251, 283, 284), (239, 238, 270, 271), (226, 224, 256, 258), (253, 252, 284, 285), (240, 239, 271, 272), (297, 296, 328, 329), (276, 275, 307, 308), (263, 262, 294, 295), (277, 276, 308, 309), (264, 263, 295, 296), (278, 277, 309, 310), (265, 264, 296, 297), (279, 278, 310, 311), (266, 265, 297, 298), (280, 279, 311, 312), (267, 266, 298, 299), (281, 280, 312, 313), (268, 267, 299, 300), (282, 281, 313, 314), (269, 268, 300, 301), (283, 282, 314, 315), (270, 269, 301, 302), (256, 257, 289, 288), (284, 283, 315, 316), (271, 270, 302, 303), (258, 256, 288, 290), (285, 284, 316, 317), (272, 271, 303, 304), (259, 258, 290, 291), (286, 285, 317, 318), (273, 272, 304, 305), (260, 259, 291, 292), (287, 286, 318, 319), (274, 273, 305, 306), (261, 260, 292, 293), (257, 287, 319, 289), (275, 274, 306, 307), (340, 339, 371, 372), (311, 310, 342, 343), (298, 297, 329, 330), (312, 311, 343, 344), (299, 298, 330, 331), (313, 312, 344, 345), (300, 299, 331, 332), (314, 313, 345, 346), (301, 300, 332, 333), (315, 314, 346, 347), (302, 301, 333, 334), (288, 289, 321, 320), (316, 315, 347, 348), (303, 302, 334, 335), (290, 288, 320, 322), (317, 316, 348, 349), (304, 303, 335, 336), (291, 290, 322, 323), (318, 317, 349, 350), (305, 304, 336, 337), (292, 291, 323, 324), (319, 318, 350, 351), (306, 305, 337, 338), (293, 292, 324, 325), (289, 319, 351, 321), (307, 306, 338, 339), (294, 293, 325, 326), (308, 307, 339, 340), (295, 294, 326, 327), (309, 308, 340, 341), (296, 295, 327, 328), (310, 309, 341, 342), (375, 374, 406, 407), (327, 326, 358, 359), (341, 340, 372, 373), (328, 327, 359, 360), (342, 341, 373, 374), (329, 328, 360, 361), (343, 342, 374, 375), (330, 329, 361, 362), (344, 343, 375, 376), (331, 330, 362, 363), (345, 344, 376, 377), (332, 331, 363, 364), (346, 345, 377, 378), (333, 332, 364, 365), (347, 346, 378, 379), (334, 333, 365, 366), (320, 321, 353, 352), (348, 347, 379, 380), (335, 334, 366, 367), (322, 320, 352, 354), (349, 348, 380, 381), (336, 335, 367, 368), (323, 322, 354, 355), (350, 349, 381, 382), (337, 336, 368, 369), (324, 323, 355, 356), (351, 350, 382, 383), (338, 337, 369, 370), (325, 324, 356, 357), (321, 351, 383, 353), (339, 338, 370, 371), (326, 325, 357, 358), (410, 409, 441, 442), (362, 361, 393, 394), (376, 375, 407, 408), (363, 362, 394, 395), (377, 376, 408, 409), (364, 363, 395, 396), (378, 377, 409, 410), (365, 364, 396, 397), (379, 378, 410, 411), (366, 365, 397, 398), (352, 353, 385, 384), (380, 379, 411, 412), (367, 366, 398, 399), (354, 352, 384, 386), (381, 380, 412, 413), (368, 367, 399, 400), (355, 354, 386, 387), (382, 381, 413, 414), (369, 368, 400, 401), (356, 355, 387, 388), (383, 382, 414, 415), (370, 369, 401, 402), (357, 356, 388, 389), (353, 383, 415, 385), (371, 370, 402, 403), (358, 357, 389, 390), (372, 371, 403, 404), (359, 358, 390, 391), (373, 372, 404, 405), (360, 359, 391, 392), (374, 373, 405, 406), (361, 360, 392, 393), (418, 416, 448, 450), (397, 396, 428, 429), (411, 410, 442, 443), (398, 397, 429, 430), (384, 385, 417, 416), (412, 411, 443, 444), (399, 398, 430, 431), (386, 384, 416, 418), (413, 412, 444, 445), (400, 399, 431, 432), (387, 386, 418, 419), (414, 413, 445, 446), (401, 400, 432, 433), (388, 387, 419, 420), (415, 414, 446, 447), (402, 401, 433, 434), (389, 388, 420, 421), (385, 415, 447, 417), (403, 402, 434, 435), (390, 389, 421, 422), (404, 403, 435, 436), (391, 390, 422, 423), (405, 404, 436, 437), (392, 391, 423, 424), (406, 405, 437, 438), (393, 392, 424, 425), (407, 406, 438, 439), (394, 393, 425, 426), (408, 407, 439, 440), (395, 394, 426, 427), (409, 408, 440, 441), (396, 395, 427, 428), (453, 452, 484, 485), (445, 444, 476, 477), (432, 431, 463, 464), (419, 418, 450, 451), (446, 445, 477, 478), (433, 432, 464, 465), (420, 419, 451, 452), (447, 446, 478, 479), (434, 433, 465, 466), (421, 420, 452, 453), (417, 447, 479, 449), (435, 434, 466, 467), (422, 421, 453, 454), (436, 435, 467, 468), (423, 422, 454, 455), (437, 436, 468, 469), (424, 423, 455, 456), (438, 437, 469, 470), (425, 424, 456, 457), (439, 438, 470, 471), (426, 425, 457, 458), (440, 439, 471, 472), (427, 426, 458, 459), (441, 440, 472, 473), (428, 427, 459, 460), (442, 441, 473, 474), (429, 428, 460, 461), (443, 442, 474, 475), (430, 429, 461, 462), (416, 417, 449, 448), (444, 443, 475, 476), (431, 430, 462, 463), (480, 481, 511, 510, 509, 508, 507, 506, 505, 504, 503, 502, 501, 500, 499, 498, 497, 496, 495, 494, 493, 492, 491, 490, 489, 488, 487, 486, 485, 484, 483, 482), (449, 479, 511, 481), (467, 466, 498, 499), (454, 453, 485, 486), (468, 467, 499, 500), (455, 454, 486, 487), (469, 468, 500, 501), (456, 455, 487, 488), (470, 469, 501, 502), (457, 456, 488, 489), (471, 470, 502, 503), (458, 457, 489, 490), (472, 471, 503, 504), (459, 458, 490, 491), (473, 472, 504, 505), (460, 459, 491, 492), (474, 473, 505, 506), (461, 460, 492, 493), (475, 474, 506, 507), (462, 461, 493, 494), (448, 449, 481, 480), (476, 475, 507, 508), (463, 462, 494, 495), (450, 448, 480, 482), (477, 476, 508, 509), (464, 463, 495, 496), (451, 450, 482, 483), (478, 477, 509, 510), (465, 464, 496, 497), (452, 451, 483, 484), (479, 478, 510, 511), (466, 465, 497, 498), (601, 600, 616, 615), (545, 543, 590, 591), (514, 515, 517, 516), (582, 581, 635, 634), (561, 559, 598, 599), (516, 517, 519, 518), (585, 584, 632, 631), (577, 575, 606, 607), (518, 519, 521, 520), (513, 512, 608, 639), (523, 521, 579, 580), (520, 521, 523, 522), (604, 603, 613, 612), (539, 537, 587, 588), (522, 523, 525, 524), (596, 595, 621, 620), (555, 553, 595, 596), (524, 525, 527, 526), (588, 587, 629, 628), (571, 569, 603, 604), (526, 527, 529, 528), (580, 579, 637, 636), (533, 531, 584, 585), (528, 529, 531, 530), (599, 598, 618, 617), (549, 547, 592, 593), (530, 531, 533, 532), (591, 590, 626, 625), (565, 563, 600, 601), (532, 533, 535, 534), (583, 582, 634, 633), (517, 515, 512, 513), (534, 535, 537, 536), (607, 606, 610, 609), (527, 525, 581, 582), (536, 537, 539, 538), (602, 601, 615, 614), (543, 541, 589, 590), (538, 539, 541, 540), (512, 607, 609, 608), (559, 557, 597, 598), (540, 541, 543, 542), (594, 593, 623, 622), (575, 573, 605, 606), (542, 543, 545, 544), (586, 585, 631, 630), (521, 519, 578, 579), (544, 545, 547, 546), (578, 513, 639, 638), (537, 535, 586, 587), (546, 547, 549, 548), (605, 604, 612, 611), (553, 551, 594, 595), (548, 549, 551, 550), (597, 596, 620, 619), (569, 567, 602, 603), (550, 551, 553, 552), (589, 588, 628, 627), (531, 529, 583, 584), (552, 553, 555, 554), (581, 580, 636, 635), (547, 545, 591, 592), (554, 555, 557, 556), (600, 599, 617, 616), (563, 561, 599, 600), (556, 557, 559, 558), (592, 591, 625, 624), (525, 523, 580, 581), (558, 559, 561, 560), (584, 583, 633, 632), (541, 539, 588, 589), (560, 561, 563, 562), (603, 602, 614, 613), (557, 555, 596, 597), (562, 563, 565, 564), (595, 594, 622, 621), (573, 571, 604, 605), (564, 565, 567, 566), (587, 586, 630, 629), (515, 577, 607, 512), (566, 567, 569, 568), (579, 578, 638, 637), (519, 517, 513, 578), (568, 569, 571, 570), (606, 605, 611, 610), (535, 533, 585, 586), (570, 571, 573, 572), (632, 633, 665, 664), (551, 549, 593, 594), (572, 573, 575, 574), (567, 565, 601, 602), (598, 597, 619, 618), (574, 575, 577, 576), (593, 592, 624, 623), (529, 527, 582, 583), (576, 577, 515, 514), (514, 516, 518, 520, 522, 524, 526, 528, 530, 532, 534, 536, 538, 540, 542, 544, 546, 548, 550, 552, 554, 556, 558, 560, 562, 564, 566, 568, 570, 572, 574, 576), (590, 589, 627, 626), (649, 650, 682, 681), (619, 620, 652, 651), (633, 634, 666, 665), (620, 621, 653, 652), (634, 635, 667, 666), (621, 622, 654, 653), (608, 609, 641, 640), (635, 636, 668, 667), (622, 623, 655, 654), (609, 610, 642, 641), (636, 637, 669, 668), (623, 624, 656, 655), (610, 611, 643, 642), (637, 638, 670, 669), (624, 625, 657, 656), (611, 612, 644, 643), (638, 639, 671, 670), (625, 626, 658, 657), (612, 613, 645, 644), (639, 608, 640, 671), (626, 627, 659, 658), (613, 614, 646, 645), (627, 628, 660, 659), (614, 615, 647, 646), (628, 629, 661, 660), (615, 616, 648, 647), (629, 630, 662, 661), (616, 617, 649, 648), (630, 631, 663, 662), (617, 618, 650, 649), (631, 632, 664, 663), (618, 619, 651, 650), (703, 672, 673, 674, 675, 676, 677, 678, 679, 680, 681, 682, 683, 684, 685, 686, 687, 688, 689, 690, 691, 692, 693, 694, 695, 696, 697, 698, 699, 700, 701, 702), (663, 664, 696, 695), (650, 651, 683, 682), (664, 665, 697, 696), (651, 652, 684, 683), (665, 666, 698, 697), (652, 653, 685, 684), (666, 667, 699, 698), (653, 654, 686, 685), (640, 641, 673, 672), (667, 668, 700, 699), (654, 655, 687, 686), (641, 642, 674, 673), (668, 669, 701, 700), (655, 656, 688, 687), (642, 643, 675, 674), (669, 670, 702, 701), (656, 657, 689, 688), (643, 644, 676, 675), (670, 671, 703, 702), (657, 658, 690, 689), (644, 645, 677, 676), (671, 640, 672, 703), (658, 659, 691, 690), (645, 646, 678, 677), (659, 660, 692, 691), (646, 647, 679, 678), (660, 661, 693, 692), (647, 648, 680, 679), (661, 662, 694, 693), (648, 649, 681, 680), (662, 663, 695, 694)])
me_x.use_remesh_preserve_volume = False
me_x.use_remesh_preserve_attributes = False
me_x.use_mirror_vertex_groups = False
me_x.update()

# ---- objects
ob_x = bpy.data.objects.new('Цилиндр', me_x)

# ---- transforms, parenting, visibility, modifiers, constraints
ob_x.location = (0.0, 0.0, 0.0)
ob_x.lineart.crease_threshold = 0.0

# ---- collection membership
col_collection_1.objects.link(ob_x)

# ---- scene / render settings (as saved in the file)
scene.frame_start = 1; scene.frame_end = 250; scene.frame_set(1)
scene.render.engine = 'BLENDER_EEVEE_NEXT'
scene.render.resolution_percentage = 50
scene.render.dither_intensity = 0.0
scene.cycles.use_denoising = False
scene.cycles.samples = 128
scene.cycles.sampling_pattern = 'TABULATED_SOBOL'
scene.cycles.use_adaptive_sampling = False
scene.cycles.use_light_tree = False
scene.cycles.blur_glossy = 0.0
scene.cycles.sample_clamp_indirect = 0.0
scene.view_settings.view_transform = 'Standard'
bpy.context.view_layer.update()

# ---- added for rendering (the .blend has no active camera and no usable light): camera, sun
cam_auto = bpy.data.cameras.new('AutoCamera')
cam_auto.lens = 50.0
cam_auto.sensor_width = 36.0
cam_auto.clip_end = 1000.0
ob_auto_camera = bpy.data.objects.new('AutoCamera', cam_auto)
scene.collection.objects.link(ob_auto_camera)
ob_auto_camera.location = (3.17133, -4.15733, 4.10424)
ob_auto_camera.rotation_euler = (1.09748, -7.21219e-08, 0.694738)
scene.camera = ob_auto_camera
light_auto_sun = bpy.data.lights.new('AutoSun', 'SUN')
light_auto_sun.energy = 3.0
light_auto_sun.angle = 0.0523599
ob_auto_sun = bpy.data.objects.new('AutoSun', light_auto_sun)
scene.collection.objects.link(ob_auto_sun)
ob_auto_sun.rotation_euler = (0.872665, 0.174533, 0.523599)
bpy.context.view_layer.update()

